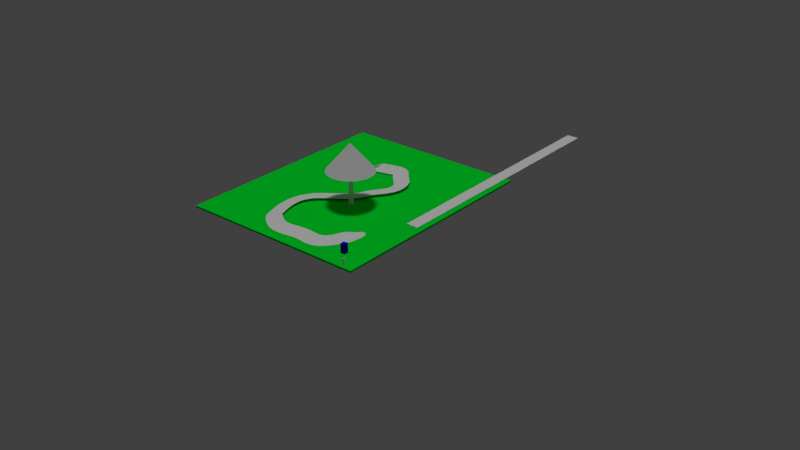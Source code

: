 # Source: Grass.blend  (saved by Blender 2.73.0; exported with 4.5.12 LTS)
import bpy
from mathutils import Matrix  # noqa: F401  (used for matrix-valued properties, if any)

bpy.ops.wm.read_factory_settings(use_empty=True)
scene = bpy.context.scene
scene.name = 'Scene'

# ---- collections
col_collection_1 = bpy.data.collections.new('Collection 1'); scene.collection.children.link(col_collection_1)

# ---- materials (node trees are filled in below, after node groups)
mat_material = bpy.data.materials.new('Material')
mat_material.alpha_threshold = 0.0
mat_material.use_transparent_shadow = False
mat_material.diffuse_color = (0.0, 0.001127, 0.8, 1.0)
mat_material.roughness = 0.5
mat_material_001 = bpy.data.materials.new('Material.001')
mat_material_001.alpha_threshold = 0.0
mat_material_001.use_transparent_shadow = False
mat_material_001.roughness = 0.5
mat_grass_001 = bpy.data.materials.new('Grass.001')
mat_grass_001.alpha_threshold = 0.0
mat_grass_001.use_transparent_shadow = False
mat_grass_001.diffuse_color = (0.0, 0.8, 0.02738, 1.0)
mat_grass_001.roughness = 0.5
mat_grass_001.specular_intensity = 0.0
mat_grass_001.line_color = (0.0, 0.0, 0.0, 1.0)

# ---- material node trees

# ---- world
world_world = bpy.data.worlds.new('World'); scene.world = world_world
world_world.color = (0.05088, 0.05088, 0.05088)
world_world.use_sun_shadow = False
world_world.sun_shadow_jitter_overblur = 0.0
world_world.cycles.sampling_method = 'MANUAL'
world_world.cycles.sample_map_resolution = 256

# ---- lights
light_sun = bpy.data.lights.new('Sun', 'SUN')
light_sun.transmission_factor = 0.0
light_sun.angle = 0.1993
light_sun.energy = 1.0
light_sun.shadow_buffer_clip_start = 0.5
light_sun.shadow_soft_size = 0.1
light_sun.shadow_cascade_max_distance = 1000.0
light_sun.cycles.use_multiple_importance_sampling = False
light_lamp = bpy.data.lights.new('Lamp', 'POINT')
light_lamp.transmission_factor = 0.0
light_lamp.cutoff_distance = 30.0
light_lamp.energy = 100.0
light_lamp.shadow_buffer_clip_start = 1.001
light_lamp.shadow_soft_size = 0.1
light_lamp.shadow_maximum_resolution = 0.006
light_lamp.use_absolute_resolution = True
light_lamp.cycles.use_multiple_importance_sampling = False

# ---- meshes
me_plane = bpy.data.meshes.new('Plane')
me_plane.from_pydata([(-1.0, -1.0, 0.0), (1.0, -1.0, 0.0), (-1.0, 1.0, 0.0), (1.0, 1.0, 0.0)], [], [(0, 1, 3, 2)])
me_plane.use_remesh_preserve_volume = False
me_plane.use_remesh_preserve_attributes = False
me_plane.use_mirror_vertex_groups = False
me_plane.update()
me_cone = bpy.data.meshes.new('Cone')
me_cone.from_pydata([(0.0, 1.0, -1.0), (0.1951, 0.9808, -1.0), (0.3827, 0.9239, -1.0), (0.5556, 0.8315, -1.0), (0.7071, 0.7071, -1.0), (0.8315, 0.5556, -1.0), (0.9239, 0.3827, -1.0), (0.9808, 0.1951, -1.0), (1.0, 7.55e-08, -1.0), (0.0, 0.0, 1.0), (0.9808, -0.1951, -1.0), (0.9239, -0.3827, -1.0), (0.8315, -0.5556, -1.0), (0.7071, -0.7071, -1.0), (0.5556, -0.8315, -1.0), (0.3827, -0.9239, -1.0), (0.1951, -0.9808, -1.0), (-3.258e-07, -1.0, -1.0), (-0.1951, -0.9808, -1.0), (-0.3827, -0.9239, -1.0), (-0.5556, -0.8315, -1.0), (-0.7071, -0.7071, -1.0), (-0.8315, -0.5556, -1.0), (-0.9239, -0.3827, -1.0), (-0.9808, -0.1951, -1.0), (-1.0, 9.656e-07, -1.0), (-0.9808, 0.1951, -1.0), (-0.9239, 0.3827, -1.0), (-0.8315, 0.5556, -1.0), (-0.7071, 0.7071, -1.0), (-0.5556, 0.8315, -1.0), (-0.3827, 0.9239, -1.0), (-0.1951, 0.9808, -1.0)], [], [(31, 9, 32), (0, 9, 1), (30, 9, 31), (29, 9, 30), (28, 9, 29), (27, 9, 28), (26, 9, 27), (25, 9, 26), (24, 9, 25), (23, 9, 24), (22, 9, 23), (21, 9, 22), (20, 9, 21), (19, 9, 20), (18, 9, 19), (17, 9, 18), (16, 9, 17), (15, 9, 16), (14, 9, 15), (13, 9, 14), (12, 9, 13), (11, 9, 12), (10, 9, 11), (8, 9, 10), (7, 9, 8), (6, 9, 7), (5, 9, 6), (4, 9, 5), (3, 9, 4), (2, 9, 3), (32, 9, 0), (1, 9, 2), (0, 1, 2, 3, 4, 5, 6, 7, 8, 10, 11, 12, 13, 14, 15, 16, 17, 18, 19, 20, 21, 22, 23, 24, 25, 26, 27, 28, 29, 30, 31, 32)])
me_cone.use_remesh_preserve_volume = False
me_cone.use_remesh_preserve_attributes = False
me_cone.use_mirror_vertex_groups = False
me_cone.update()
me_cylinder = bpy.data.meshes.new('Cylinder')
me_cylinder.from_pydata([(0.0, 1.0, -1.0), (0.0, 1.0, 1.0), (0.1951, 0.9808, -1.0), (0.1951, 0.9808, 1.0), (0.3827, 0.9239, -1.0), (0.3827, 0.9239, 1.0), (0.5556, 0.8315, -1.0), (0.5556, 0.8315, 1.0), (0.7071, 0.7071, -1.0), (0.7071, 0.7071, 1.0), (0.8315, 0.5556, -1.0), (0.8315, 0.5556, 1.0), (0.9239, 0.3827, -1.0), (0.9239, 0.3827, 1.0), (0.9808, 0.1951, -1.0), (0.9808, 0.1951, 1.0), (1.0, 7.55e-08, -1.0), (1.0, 7.55e-08, 1.0), (0.9808, -0.1951, -1.0), (0.9808, -0.1951, 1.0), (0.9239, -0.3827, -1.0), (0.9239, -0.3827, 1.0), (0.8315, -0.5556, -1.0), (0.8315, -0.5556, 1.0), (0.7071, -0.7071, -1.0), (0.7071, -0.7071, 1.0), (0.5556, -0.8315, -1.0), (0.5556, -0.8315, 1.0), (0.3827, -0.9239, -1.0), (0.3827, -0.9239, 1.0), (0.1951, -0.9808, -1.0), (0.1951, -0.9808, 1.0), (-3.258e-07, -1.0, -1.0), (-3.258e-07, -1.0, 1.0), (-0.1951, -0.9808, -1.0), (-0.1951, -0.9808, 1.0), (-0.3827, -0.9239, -1.0), (-0.3827, -0.9239, 1.0), (-0.5556, -0.8315, -1.0), (-0.5556, -0.8315, 1.0), (-0.7071, -0.7071, -1.0), (-0.7071, -0.7071, 1.0), (-0.8315, -0.5556, -1.0), (-0.8315, -0.5556, 1.0), (-0.9239, -0.3827, -1.0), (-0.9239, -0.3827, 1.0), (-0.9808, -0.1951, -1.0), (-0.9808, -0.1951, 1.0), (-1.0, 9.656e-07, -1.0), (-1.0, 9.656e-07, 1.0), (-0.9808, 0.1951, -1.0), (-0.9808, 0.1951, 1.0), (-0.9239, 0.3827, -1.0), (-0.9239, 0.3827, 1.0), (-0.8315, 0.5556, -1.0), (-0.8315, 0.5556, 1.0), (-0.7071, 0.7071, -1.0), (-0.7071, 0.7071, 1.0), (-0.5556, 0.8315, -1.0), (-0.5556, 0.8315, 1.0), (-0.3827, 0.9239, -1.0), (-0.3827, 0.9239, 1.0), (-0.1951, 0.9808, -1.0), (-0.1951, 0.9808, 1.0)], [], [(0, 1, 3, 2), (2, 3, 5, 4), (4, 5, 7, 6), (6, 7, 9, 8), (8, 9, 11, 10), (10, 11, 13, 12), (12, 13, 15, 14), (14, 15, 17, 16), (16, 17, 19, 18), (18, 19, 21, 20), (20, 21, 23, 22), (22, 23, 25, 24), (24, 25, 27, 26), (26, 27, 29, 28), (28, 29, 31, 30), (30, 31, 33, 32), (32, 33, 35, 34), (34, 35, 37, 36), (36, 37, 39, 38), (38, 39, 41, 40), (40, 41, 43, 42), (42, 43, 45, 44), (44, 45, 47, 46), (46, 47, 49, 48), (48, 49, 51, 50), (50, 51, 53, 52), (52, 53, 55, 54), (54, 55, 57, 56), (56, 57, 59, 58), (58, 59, 61, 60), (3, 1, 63, 61, 59, 57, 55, 53, 51, 49, 47, 45, 43, 41, 39, 37, 35, 33, 31, 29, 27, 25, 23, 21, 19, 17, 15, 13, 11, 9, 7, 5), (62, 63, 1, 0), (60, 61, 63, 62), (0, 2, 4, 6, 8, 10, 12, 14, 16, 18, 20, 22, 24, 26, 28, 30, 32, 34, 36, 38, 40, 42, 44, 46, 48, 50, 52, 54, 56, 58, 60, 62)])
me_cylinder.use_remesh_preserve_volume = False
me_cylinder.use_remesh_preserve_attributes = False
me_cylinder.use_mirror_vertex_groups = False
me_cylinder.update()
me_cube_003 = bpy.data.meshes.new('Cube.003')
me_cube_003.from_pydata([(-1.0, -1.0, -1.0), (-1.0, 1.0, -1.0), (1.0, 1.0, -1.0), (1.0, -1.0, -1.0), (-1.0, -1.0, 1.0), (-1.0, 1.0, 1.0), (1.0, 1.0, 1.0), (1.0, -1.0, 1.0)], [], [(4, 5, 1, 0), (5, 6, 2, 1), (6, 7, 3, 2), (7, 4, 0, 3), (0, 1, 2, 3), (7, 6, 5, 4)])
me_cube_003.use_remesh_preserve_volume = False
me_cube_003.use_remesh_preserve_attributes = False
me_cube_003.use_mirror_vertex_groups = False
me_cube_003.update()
me_cube_001 = bpy.data.meshes.new('Cube.001')
me_cube_001.from_pydata([(-1.0, -1.0, -1.0), (-1.0, 1.0, -1.0), (1.0, 1.0, -1.0), (1.0, -1.0, -1.0), (-1.0, -1.0, 1.0), (-1.0, 1.0, 1.0), (1.0, 1.0, 1.0), (1.0, -1.0, 1.0)], [], [(4, 5, 1, 0), (5, 6, 2, 1), (6, 7, 3, 2), (7, 4, 0, 3), (0, 1, 2, 3), (7, 6, 5, 4)])
me_cube_001.materials.append(mat_material)
me_cube_001.materials.append(mat_material_001)
me_cube_001.use_remesh_preserve_volume = False
me_cube_001.use_remesh_preserve_attributes = False
me_cube_001.use_mirror_vertex_groups = False
me_cube_001.update()
me_cube = bpy.data.meshes.new('Cube')
me_cube.from_pydata([(2.006, 0.002843, 0.009501), (2.001, -1.992, 0.1145), (0.006045, -1.997, 0.00944), (0.006046, 0.002846, 0.00944), (2.006, 0.002846, 2.009), (2.006, -1.997, 2.009), (0.006045, -1.997, 2.009), (0.006045, 0.002846, 2.009)], [], [(0, 1, 2, 3), (4, 7, 6, 5), (0, 4, 5, 1), (1, 5, 6, 2), (2, 6, 7, 3), (4, 0, 3, 7)])
me_cube.materials.append(mat_grass_001)
me_cube.use_remesh_preserve_volume = False
me_cube.use_remesh_preserve_attributes = False
me_cube.use_mirror_vertex_groups = False
me_cube.update()

# ---- curves / text
cu_beziercurve = bpy.data.curves.new('BezierCurve', 'CURVE')
cu_beziercurve.dimensions = '3D'
_sp = cu_beziercurve.splines.new('POLY'); _sp.points.add(147)
_sp.points.foreach_set('co', [-0.361, -5.948, -0.7552, 0.0, -0.05314, -5.577, -0.7159, 0.0, 0.3506, -5.082, -0.6566, 0.0, 0.8288, -4.497, -0.5823, 0.0, 1.36, -3.856, -0.4979, 0.0, 1.923, -3.191, -0.4085, 0.0, 2.497, -2.537, -0.3191, 0.0, 3.059, -1.927, -0.2347, 0.0, 3.59, -1.394, -0.1603, 0.0, 4.066, -0.9718, -0.101, 0.0, 4.468, -0.694, -0.06172, 0.0, 4.773, -0.594, -0.04752, 0.0, 5.01, -0.5085, -0.04599, 0.0, 5.232, -0.2623, -0.04183, 0.0, 5.455, 0.1294, -0.03569, 0.0, 5.695, 0.6516, -0.02823, 0.0, 5.968, 1.289, -0.02008, 0.0, 6.291, 2.026, -0.0119, 0.0, 6.679, 2.848, -0.004327, 0.0, 7.148, 3.74, 0.001979, 0.0, 7.715, 4.687, 0.006374, 0.0, 8.396, 5.672, 0.00821, 0.0, 9.207, 6.682, 0.006839, 0.0, 10.16, 7.7, 0.001611, 0.0, 11.21, 8.598, -0.00793, 0.0, 12.29, 9.274, -0.02119, 0.0, 13.4, 9.754, -0.03724, 0.0, 14.53, 10.06, -0.05514, 0.0, 15.7, 10.23, -0.07396, 0.0, 16.9, 10.29, -0.09279, 0.0, 18.14, 10.25, -0.1107, 0.0, 19.41, 10.16, -0.1267, 0.0, 20.72, 10.02, -0.1399, 0.0, 22.07, 9.884, -0.1494, 0.0, 23.45, 9.763, -0.1542, 0.0, 24.88, 9.687, -0.1534, 0.0, 26.38, 9.711, -0.1501, 0.0, 27.97, 9.846, -0.1476, 0.0, 29.63, 10.05, -0.1456, 0.0, 31.36, 10.29, -0.1437, 0.0, 33.14, 10.52, -0.1417, 0.0, 34.96, 10.71, -0.1391, 0.0, 36.8, 10.81, -0.1355, 0.0, 38.65, 10.78, -0.1307, 0.0, 40.51, 10.59, -0.1243, 0.0, 42.35, 10.19, -0.1159, 0.0, 44.16, 9.541, -0.1053, 0.0, 45.93, 8.611, -0.09192, 0.0, 47.52, 7.61, -0.07832, 0.0, 48.81, 6.756, -0.06688, 0.0, 49.84, 6.021, -0.05722, 0.0, 50.65, 5.375, -0.04898, 0.0, 51.28, 4.79, -0.04177, 0.0, 51.75, 4.238, -0.03523, 0.0, 52.11, 3.688, -0.029, 0.0, 52.4, 3.112, -0.02269, 0.0, 52.65, 2.481, -0.01595, 0.0, 52.89, 1.766, -0.008396, 0.0, 53.17, 0.938, 0.0003379, 0.0, 53.52, -0.03164, 0.01062, 0.0, 53.9, -1.058, 0.02154, 0.0, 54.24, -2.045, 0.03201, 0.0, 54.56, -3.002, 0.04211, 0.0, 54.84, -3.938, 0.05195, 0.0, 55.09, -4.866, 0.06162, 0.0, 55.3, -5.794, 0.07121, 0.0, 55.47, -6.734, 0.08084, 0.0, 55.61, -7.695, 0.09058, 0.0, 55.71, -8.688, 0.1005, 0.0, 55.77, -9.722, 0.1108, 0.0, 55.79, -10.81, 0.1215, 0.0, 55.77, -11.96, 0.1327, 0.0, 55.71, -13.07, 0.1434, 0.0, 55.6, -14.04, 0.1526, 0.0, 55.46, -14.9, 0.1606, 0.0, 55.27, -15.66, 0.1676, 0.0, 55.04, -16.35, 0.1737, 0.0, 54.77, -16.99, 0.1793, 0.0, 54.47, -17.59, 0.1844, 0.0, 54.13, -18.18, 0.1892, 0.0, 53.76, -18.78, 0.1941, 0.0, 53.36, -19.41, 0.1992, 0.0, 52.92, -20.08, 0.2047, 0.0, 52.45, -20.83, 0.2108, 0.0, 51.85, -21.63, 0.2172, 0.0, 51.05, -22.46, 0.2233, 0.0, 50.06, -23.31, 0.2292, 0.0, 48.91, -24.19, 0.235, 0.0, 47.63, -25.1, 0.2407, 0.0, 46.24, -26.03, 0.2464, 0.0, 44.76, -26.99, 0.2522, 0.0, 43.22, -27.98, 0.2581, 0.0, 41.65, -29.0, 0.2642, 0.0, 40.06, -30.04, 0.2705, 0.0, 38.48, -31.11, 0.2771, 0.0, 36.94, -32.2, 0.2841, 0.0, 35.57, -33.27, 0.2911, 0.0, 34.46, -34.26, 0.298, 0.0, 33.56, -35.18, 0.3048, 0.0, 32.84, -36.06, 0.3116, 0.0, 32.27, -36.9, 0.3184, 0.0, 31.79, -37.72, 0.3252, 0.0, 31.37, -38.54, 0.3321, 0.0, 30.97, -39.36, 0.3392, 0.0, 30.56, -40.22, 0.3464, 0.0, 30.08, -41.11, 0.354, 0.0, 29.51, -42.07, 0.3618, 0.0, 28.79, -43.09, 0.37, 0.0, 27.98, -44.13, 0.3781, 0.0, 27.15, -45.13, 0.3859, 0.0, 26.32, -46.12, 0.3934, 0.0, 25.51, -47.09, 0.4008, 0.0, 24.74, -48.07, 0.4084, 0.0, 24.04, -49.06, 0.4163, 0.0, 23.43, -50.08, 0.4246, 0.0, 22.92, -51.14, 0.4336, 0.0, 22.55, -52.25, 0.4434, 0.0, 22.32, -53.42, 0.4542, 0.0, 22.27, -54.67, 0.4661, 0.0, 22.41, -56.01, 0.4794, 0.0, 22.74, -57.32, 0.4928, 0.0, 23.21, -58.49, 0.5053, 0.0, 23.81, -59.56, 0.5171, 0.0, 24.51, -60.53, 0.5283, 0.0, 25.31, -61.44, 0.5391, 0.0, 26.18, -62.31, 0.5497, 0.0, 27.11, -63.16, 0.5603, 0.0, 28.08, -64.02, 0.571, 0.0, 29.08, -64.9, 0.5821, 0.0, 30.08, -65.84, 0.5936, 0.0, 31.06, -66.85, 0.6059, 0.0, 32.02, -67.96, 0.619, 0.0, 33.03, -68.93, 0.631, 0.0, 34.17, -69.55, 0.6398, 0.0, 35.43, -69.88, 0.646, 0.0, 36.8, -69.95, 0.65, 0.0, 38.26, -69.82, 0.6523, 0.0, 39.8, -69.54, 0.6533, 0.0, 41.41, -69.16, 0.6535, 0.0, 43.07, -68.73, 0.6533, 0.0, 44.78, -68.3, 0.6532, 0.0, 46.52, -67.92, 0.6537, 0.0, 48.28, -67.64, 0.6552, 0.0, 50.04, -67.5, 0.6581, 0.0, 50.09, -67.61, 0.8631, 0.0, 23.86, -55.53, -20.02, 0.0, -1.349, -6.292, -2.435, 0.0, -0.5518, -6.163, -0.7694, 0.0])
_sp.points.foreach_set('tilt', [1.412, 1.432, 1.412, 1.412, 1.412, 1.412, 1.412, 1.412, 1.412, 1.412, 1.412, 1.412, 1.412, 1.412, 1.412, 1.412, 1.412, 1.412, 1.412, 1.412, 1.412, 1.412, 1.412, 1.412, 1.412, 1.412, 1.412, 1.412, 1.412, 1.412, 1.412, 1.412, 1.412, 1.412, 1.412, 1.412, 1.412, 1.412, 1.412, 1.412, 1.412, 1.412, 1.412, 1.412, 1.412, 1.412, 1.412, 1.412, 1.412, 1.412, 1.412, 1.412, 1.412, 1.412, 1.412, 1.412, 1.412, 1.412, 1.412, 1.412, 1.412, 1.412, 1.412, 1.412, 1.412, 1.412, 1.412, 1.412, 1.412, 1.412, 1.412, 1.412, 1.412, 1.412, 1.412, 1.412, 1.412, 1.412, 1.412, 1.412, 1.412, 1.412, 1.412, 1.412, 1.412, 1.412, 1.412, 1.412, 1.412, 1.412, 1.412, 1.412, 1.412, 1.412, 1.412, 1.412, 1.412, 1.412, 1.412, 1.412, 1.412, 1.412, 1.412, 1.412, 1.412, 1.412, 1.412, 1.412, 1.412, 1.412, 1.412, 1.412, 1.412, 1.412, 1.412, 1.412, 1.412, 1.412, 1.412, 1.412, 1.412, 1.412, 1.412, 1.412, 1.412, 1.412, 1.412, 1.412, 1.412, 1.412, 1.412, 1.412, 1.412, 1.412, 1.412, 1.412, 1.412, 1.412, 1.412, 1.412, 1.412, 1.412, 1.412, 1.412, 1.412, 1.412, 1.412, 1.412])
_sp.order_v = 0
_sp.resolution_v = 0
_sp.use_cyclic_u = True
_sp.use_smooth = False
cu_beziercurve.use_path_clamp = True
cu_beziercurve.bevel_resolution = 0
cu_beziercurve.offset = 0.136
cu_beziercurve.extrude = 4.102
cu_beziercurve.bevel_depth = 0.215
cu_beziercurve.fill_mode = 'HALF'
cu_beziercurve.twist_mode = 'Z_UP'
arm_armature_001 = bpy.data.armatures.new('Armature.001')  # bones are not reproduced
arm_armature = bpy.data.armatures.new('Armature')  # bones are not reproduced

# ---- objects
ob_armature_001 = bpy.data.objects.new('Armature.001', arm_armature_001)
ob_plane = bpy.data.objects.new('Plane', me_plane)
ob_armature = bpy.data.objects.new('Armature', arm_armature)
ob_cone = bpy.data.objects.new('Cone', me_cone)
ob_cylinder = bpy.data.objects.new('Cylinder', me_cylinder)
ob_beziercurve = bpy.data.objects.new('BezierCurve', cu_beziercurve)
ob_cube_002 = bpy.data.objects.new('Cube.002', me_cube_003)
ob_sun = bpy.data.objects.new('Sun', light_sun)
ob_cube_001 = bpy.data.objects.new('Cube.001', me_cube_001)
ob_cube = bpy.data.objects.new('Cube', me_cube)
ob_lamp = bpy.data.objects.new('Lamp', light_lamp)

# ---- transforms, parenting, visibility, modifiers, constraints
ob_armature_001.location = (-6.101, 41.73, 1.766)
ob_armature_001.lineart.crease_threshold = 0.0
ob_plane.parent = ob_armature_001
ob_plane.matrix_parent_inverse = Matrix(((1.0, 5.96e-08, 0.0, 37.7), (0.0, 1.0, 0.0, -41.73), (-2.98e-08, 0.0, 1.0, -12.68), (0.0, 0.0, 0.0, 1.0)))
ob_plane.location = (-37.27, 101.0, 11.1)
ob_plane.scale = (2.74, 59.13, 1.0)
ob_plane.lineart.crease_threshold = 0.0
ob_armature.location = (-36.87, 41.0, 14.39)
ob_armature.lineart.crease_threshold = 0.0
ob_cone.location = (-36.87, 41.0, 21.19)
ob_cone.scale = (10.36, 10.25, 6.05)
ob_cone.hide_viewport = True
ob_cone.lineart.crease_threshold = 0.0
ob_cylinder.location = (-36.87, 41.0, 3.387)
ob_cylinder.scale = (1.0, 1.0, 11.1)
ob_cylinder.lineart.crease_threshold = 0.0
ob_beziercurve.location = (-15.01, 17.41, 0.3454)
ob_beziercurve.scale = (-0.7478, -0.8478, 0.7478)
ob_beziercurve.hide_viewport = True
ob_beziercurve.lineart.crease_threshold = 0.0
ob_cube_002.location = (-5.113, 1.673, 1.438)
ob_cube_002.scale = (-0.32, -0.2, 1.43)
ob_cube_002.lineart.crease_threshold = 0.0
ob_sun.location = (-12.46, 5.092, 12.82)
ob_sun.lineart.crease_threshold = 0.0
ob_cube_001.location = (-11.41, 8.882, 2.004)
ob_cube_001.scale = (1.0, 1.0, 2.0)
ob_cube_001.lineart.crease_threshold = 0.0
ob_cube.location = (-0.0374, 0.05713, -0.009605)
ob_cube.scale = (-42.27, -51.12, -0.4282)
ob_cube.lock_rotations_4d = False
ob_cube.empty_display_type = 'ARROWS'
ob_cube.lineart.crease_threshold = 0.0
_vg = ob_cube.vertex_groups.new(name='Group')
_m = ob_cube.modifiers.new('Collision', 'COLLISION')
ob_lamp.location = (4.076, 1.005, 5.904)
ob_lamp.rotation_euler = (0.6503, 0.05522, 1.866)
ob_lamp.lock_rotations_4d = False
ob_lamp.empty_display_type = 'ARROWS'
ob_lamp.color = (0.0, 0.0, 0.0, 0.0)
ob_lamp.lineart.crease_threshold = 0.0

# ---- collection membership
col_collection_1.objects.link(ob_armature_001)
col_collection_1.objects.link(ob_plane)
col_collection_1.objects.link(ob_armature)
col_collection_1.objects.link(ob_cone)
col_collection_1.objects.link(ob_cylinder)
col_collection_1.objects.link(ob_beziercurve)
col_collection_1.objects.link(ob_cube_002)
col_collection_1.objects.link(ob_sun)
col_collection_1.objects.link(ob_cube_001)
col_collection_1.objects.link(ob_cube)
col_collection_1.objects.link(ob_lamp)

# ---- scene / render settings (as saved in the file)
scene.frame_start = 1; scene.frame_end = 250; scene.frame_set(5)
scene.render.engine = 'BLENDER_EEVEE_NEXT'
scene.render.resolution_percentage = 50
scene.render.dither_intensity = 0.0
scene.cycles.use_denoising = False
scene.cycles.samples = 10
scene.cycles.sampling_pattern = 'TABULATED_SOBOL'
scene.cycles.light_sampling_threshold = 0.0
scene.cycles.use_adaptive_sampling = False
scene.cycles.use_light_tree = False
scene.cycles.blur_glossy = 0.0
scene.cycles.pixel_filter_type = 'GAUSSIAN'
scene.cycles.sample_clamp_indirect = 0.0
scene.view_settings.view_transform = 'Standard'
bpy.context.view_layer.update()

# ---- added for rendering (the .blend has no active camera): camera
cam_auto = bpy.data.cameras.new('AutoCamera')
cam_auto.lens = 50.0
cam_auto.sensor_width = 36.0
cam_auto.clip_end = 4437.71
ob_auto_camera = bpy.data.objects.new('AutoCamera', cam_auto)
scene.collection.objects.link(ob_auto_camera)
ob_auto_camera.location = (238.842, -258.869, 199.022)
ob_auto_camera.rotation_euler = (1.09748, -7.21219e-08, 0.694738)
scene.camera = ob_auto_camera
bpy.context.view_layer.update()
